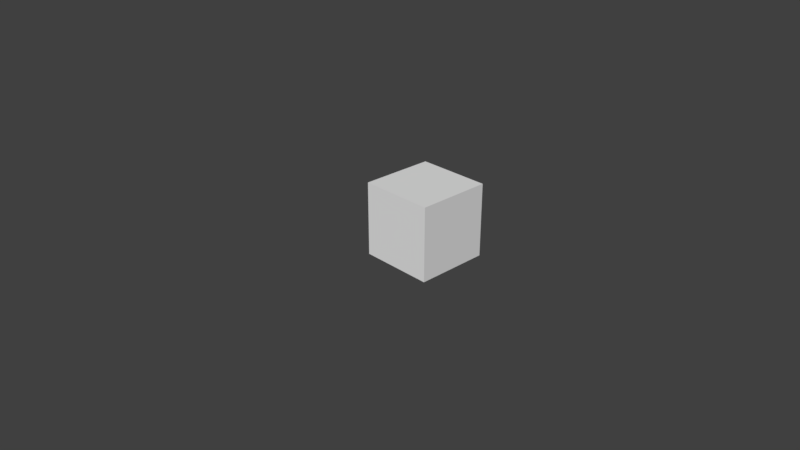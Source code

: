 # Source: split_cube.blend  (saved by Blender 2.79.0; exported with 4.5.12 LTS)
import bpy
from mathutils import Matrix  # noqa: F401  (used for matrix-valued properties, if any)

bpy.ops.wm.read_factory_settings(use_empty=True)
scene = bpy.context.scene
scene.name = 'Scene'

# ---- collections
col_collection_1 = bpy.data.collections.new('Collection 1'); scene.collection.children.link(col_collection_1)

# ---- materials (node trees are filled in below, after node groups)
mat_leftmaterial = bpy.data.materials.new('LeftMaterial')
mat_leftmaterial.alpha_threshold = 0.0
mat_leftmaterial.use_transparent_shadow = False
mat_leftmaterial.preview_render_type = 'CUBE'
mat_leftmaterial.roughness = 0.5
mat_leftmaterial.line_color = (0.0, 0.0, 0.0, 1.0)
mat_frontmaterial = bpy.data.materials.new('FrontMaterial')
mat_frontmaterial.alpha_threshold = 0.0
mat_frontmaterial.use_transparent_shadow = False
mat_frontmaterial.preview_render_type = 'CUBE'
mat_frontmaterial.roughness = 0.5
mat_rightmaterial = bpy.data.materials.new('RightMaterial')
mat_rightmaterial.alpha_threshold = 0.0
mat_rightmaterial.use_transparent_shadow = False
mat_rightmaterial.preview_render_type = 'CUBE'
mat_rightmaterial.roughness = 0.5
mat_backmaterial = bpy.data.materials.new('BackMaterial')
mat_backmaterial.alpha_threshold = 0.0
mat_backmaterial.use_transparent_shadow = False
mat_backmaterial.roughness = 0.5
mat_topmaterial = bpy.data.materials.new('TopMaterial')
mat_topmaterial.alpha_threshold = 0.0
mat_topmaterial.use_transparent_shadow = False
mat_topmaterial.preview_render_type = 'CUBE'
mat_topmaterial.roughness = 0.5
mat_topmaterial.line_color = (0.0, 0.0, 0.0, 1.0)
mat_bottommaterial = bpy.data.materials.new('BottomMaterial')
mat_bottommaterial.alpha_threshold = 0.0
mat_bottommaterial.use_transparent_shadow = False
mat_bottommaterial.preview_render_type = 'CUBE'
mat_bottommaterial.roughness = 0.5

# ---- material node trees

# ---- world
world_world = bpy.data.worlds.new('World'); scene.world = world_world
world_world.color = (0.05088, 0.05088, 0.05088)
world_world.use_sun_shadow = False
world_world.sun_shadow_jitter_overblur = 0.0
world_world.cycles.sampling_method = 'MANUAL'

# ---- cameras
cam_camera = bpy.data.cameras.new('Camera')
cam_camera.clip_end = 100.0
cam_camera.lens = 35.0
cam_camera.sensor_width = 32.0
cam_camera.sensor_height = 18.0
cam_camera.ortho_scale = 7.314
cam_camera.dof.focus_distance = 0.0
cam_camera.dof.aperture_fstop = 128.0

# ---- meshes
me_cube_001 = bpy.data.meshes.new('Cube.001')
me_cube_001.from_pydata([(0.0, 1.0, 0.5), (1.0, 1.0, 0.5), (1.0, -5.96e-08, 0.5), (4.768e-07, 1.0, 1.0), (1.0, 1.0, 1.0), (1.0, -2.98e-07, 1.0), (-2.98e-08, 1.192e-07, 1.0), (-2.235e-07, 2.384e-07, 0.5)], [], [(0, 1, 2, 7), (3, 6, 5, 4), (0, 3, 4, 1), (1, 4, 5, 2), (2, 5, 6, 7), (3, 0, 7, 6)])
me_cube_001.polygons.foreach_set('material_index', [5, 4, 2, 1, 0, 3])
_uv = me_cube_001.uv_layers.new(name='UVMap')
_uv.uv.foreach_set('vector', [0.9999, 0.9999, 9.998e-05, 0.9999, 9.998e-05, 9.998e-05, 0.9999, 0.0001005, 0.9999, 0.9999, 0.0001004, 0.9999, 9.998e-05, 0.0001008, 0.9999, 9.998e-05, 0.9999, 0.5, 0.9999, 0.9999, 9.998e-05, 0.9999, 0.0001003, 0.5, 0.9999, 0.5, 0.9999, 0.9999, 0.0001001, 0.9999, 0.0001, 0.5, 0.9999, 0.5, 0.9999, 0.9999, 0.0001002, 0.9999, 0.0001001, 0.5, 9.996e-05, 0.9999, 9.996e-05, 0.5, 0.9999, 0.5, 0.9999, 0.9999])
me_cube_001.materials.append(mat_leftmaterial)
me_cube_001.materials.append(mat_frontmaterial)
me_cube_001.materials.append(mat_rightmaterial)
me_cube_001.materials.append(mat_backmaterial)
me_cube_001.materials.append(mat_topmaterial)
me_cube_001.materials.append(mat_bottommaterial)
me_cube_001.use_remesh_preserve_volume = False
me_cube_001.use_remesh_preserve_attributes = False
me_cube_001.use_mirror_vertex_groups = False
me_cube_001.update()
me_cube = bpy.data.meshes.new('Cube')
me_cube.from_pydata([(0.0, 1.0, 2.98e-08), (1.0, 1.0, 2.98e-08), (1.0, -5.96e-08, 2.98e-08), (-4.172e-07, 3.576e-07, 2.98e-08), (4.768e-07, 1.0, 0.5), (1.0, 1.0, 0.5), (1.0, -2.98e-07, 0.5), (-2.98e-08, 1.192e-07, 0.5)], [], [(0, 1, 2, 3), (4, 7, 6, 5), (4, 0, 3, 7), (2, 6, 7, 3), (1, 5, 6, 2), (0, 4, 5, 1)])
me_cube.polygons.foreach_set('material_index', [5, 4, 3, 0, 1, 2])
_uv = me_cube.uv_layers.new(name='UVMap')
_uv.uv.foreach_set('vector', [0.9999, 0.9999, 9.998e-05, 0.9999, 9.998e-05, 9.998e-05, 0.9999, 0.0001005, 0.9999, 0.9999, 0.0001004, 0.9999, 9.998e-05, 0.0001008, 0.9999, 9.998e-05, 9.996e-05, 0.5, 9.996e-05, 0.0001006, 0.9999, 9.996e-05, 0.9999, 0.5, 0.9999, 9.996e-05, 0.9999, 0.5, 0.0001001, 0.5, 9.996e-05, 9.996e-05, 0.9999, 9.998e-05, 0.9999, 0.5, 0.0001, 0.5, 9.998e-05, 0.0001002, 0.9999, 9.998e-05, 0.9999, 0.5, 0.0001003, 0.5, 0.0001005, 0.0001])
me_cube.materials.append(mat_leftmaterial)
me_cube.materials.append(mat_frontmaterial)
me_cube.materials.append(mat_rightmaterial)
me_cube.materials.append(mat_backmaterial)
me_cube.materials.append(mat_topmaterial)
me_cube.materials.append(mat_bottommaterial)
me_cube.use_remesh_preserve_volume = False
me_cube.use_remesh_preserve_attributes = False
me_cube.use_mirror_vertex_groups = False
me_cube.update()

# ---- objects
ob_cube_001 = bpy.data.objects.new('Cube.001', me_cube_001)
ob_cube = bpy.data.objects.new('Cube', me_cube)
ob_camera = bpy.data.objects.new('Camera', cam_camera)

# ---- transforms, parenting, visibility, modifiers, constraints
ob_cube_001.location = (0.0, 0.0, 0.0)
ob_cube_001.lock_rotations_4d = False
ob_cube_001.empty_display_type = 'ARROWS'
ob_cube_001.lineart.crease_threshold = 0.0
ob_cube.location = (0.0, 0.0, 0.0)
ob_cube.lock_rotations_4d = False
ob_cube.empty_display_type = 'ARROWS'
ob_cube.lineart.crease_threshold = 0.0
ob_camera.location = (7.481, -6.508, 5.344)
ob_camera.rotation_euler = (1.109, 0.0, 0.8149)
ob_camera.lock_rotations_4d = False
ob_camera.empty_display_type = 'ARROWS'
ob_camera.color = (0.0, 0.0, 0.0, 0.0)
ob_camera.display_type = 'WIRE'
ob_camera.lineart.crease_threshold = 0.0

# ---- collection membership
col_collection_1.objects.link(ob_cube_001)
col_collection_1.objects.link(ob_cube)
col_collection_1.objects.link(ob_camera)

# ---- scene / render settings (as saved in the file)
scene.camera = ob_camera
scene.frame_start = 1; scene.frame_end = 250; scene.frame_set(1)
scene.render.engine = 'BLENDER_EEVEE_NEXT'
scene.render.resolution_percentage = 50
scene.render.dither_intensity = 0.0
scene.cycles.use_denoising = False
scene.cycles.samples = 128
scene.cycles.sampling_pattern = 'TABULATED_SOBOL'
scene.cycles.use_adaptive_sampling = False
scene.cycles.use_light_tree = False
scene.cycles.blur_glossy = 0.0
scene.cycles.sample_clamp_indirect = 0.0
scene.view_settings.view_transform = 'Standard'
bpy.context.view_layer.update()

# ---- added for rendering (the .blend has no usable light): sun
light_auto_sun = bpy.data.lights.new('AutoSun', 'SUN')
light_auto_sun.energy = 3.0
light_auto_sun.angle = 0.0523599
ob_auto_sun = bpy.data.objects.new('AutoSun', light_auto_sun)
scene.collection.objects.link(ob_auto_sun)
ob_auto_sun.rotation_euler = (0.872665, 0.174533, 0.523599)
bpy.context.view_layer.update()
